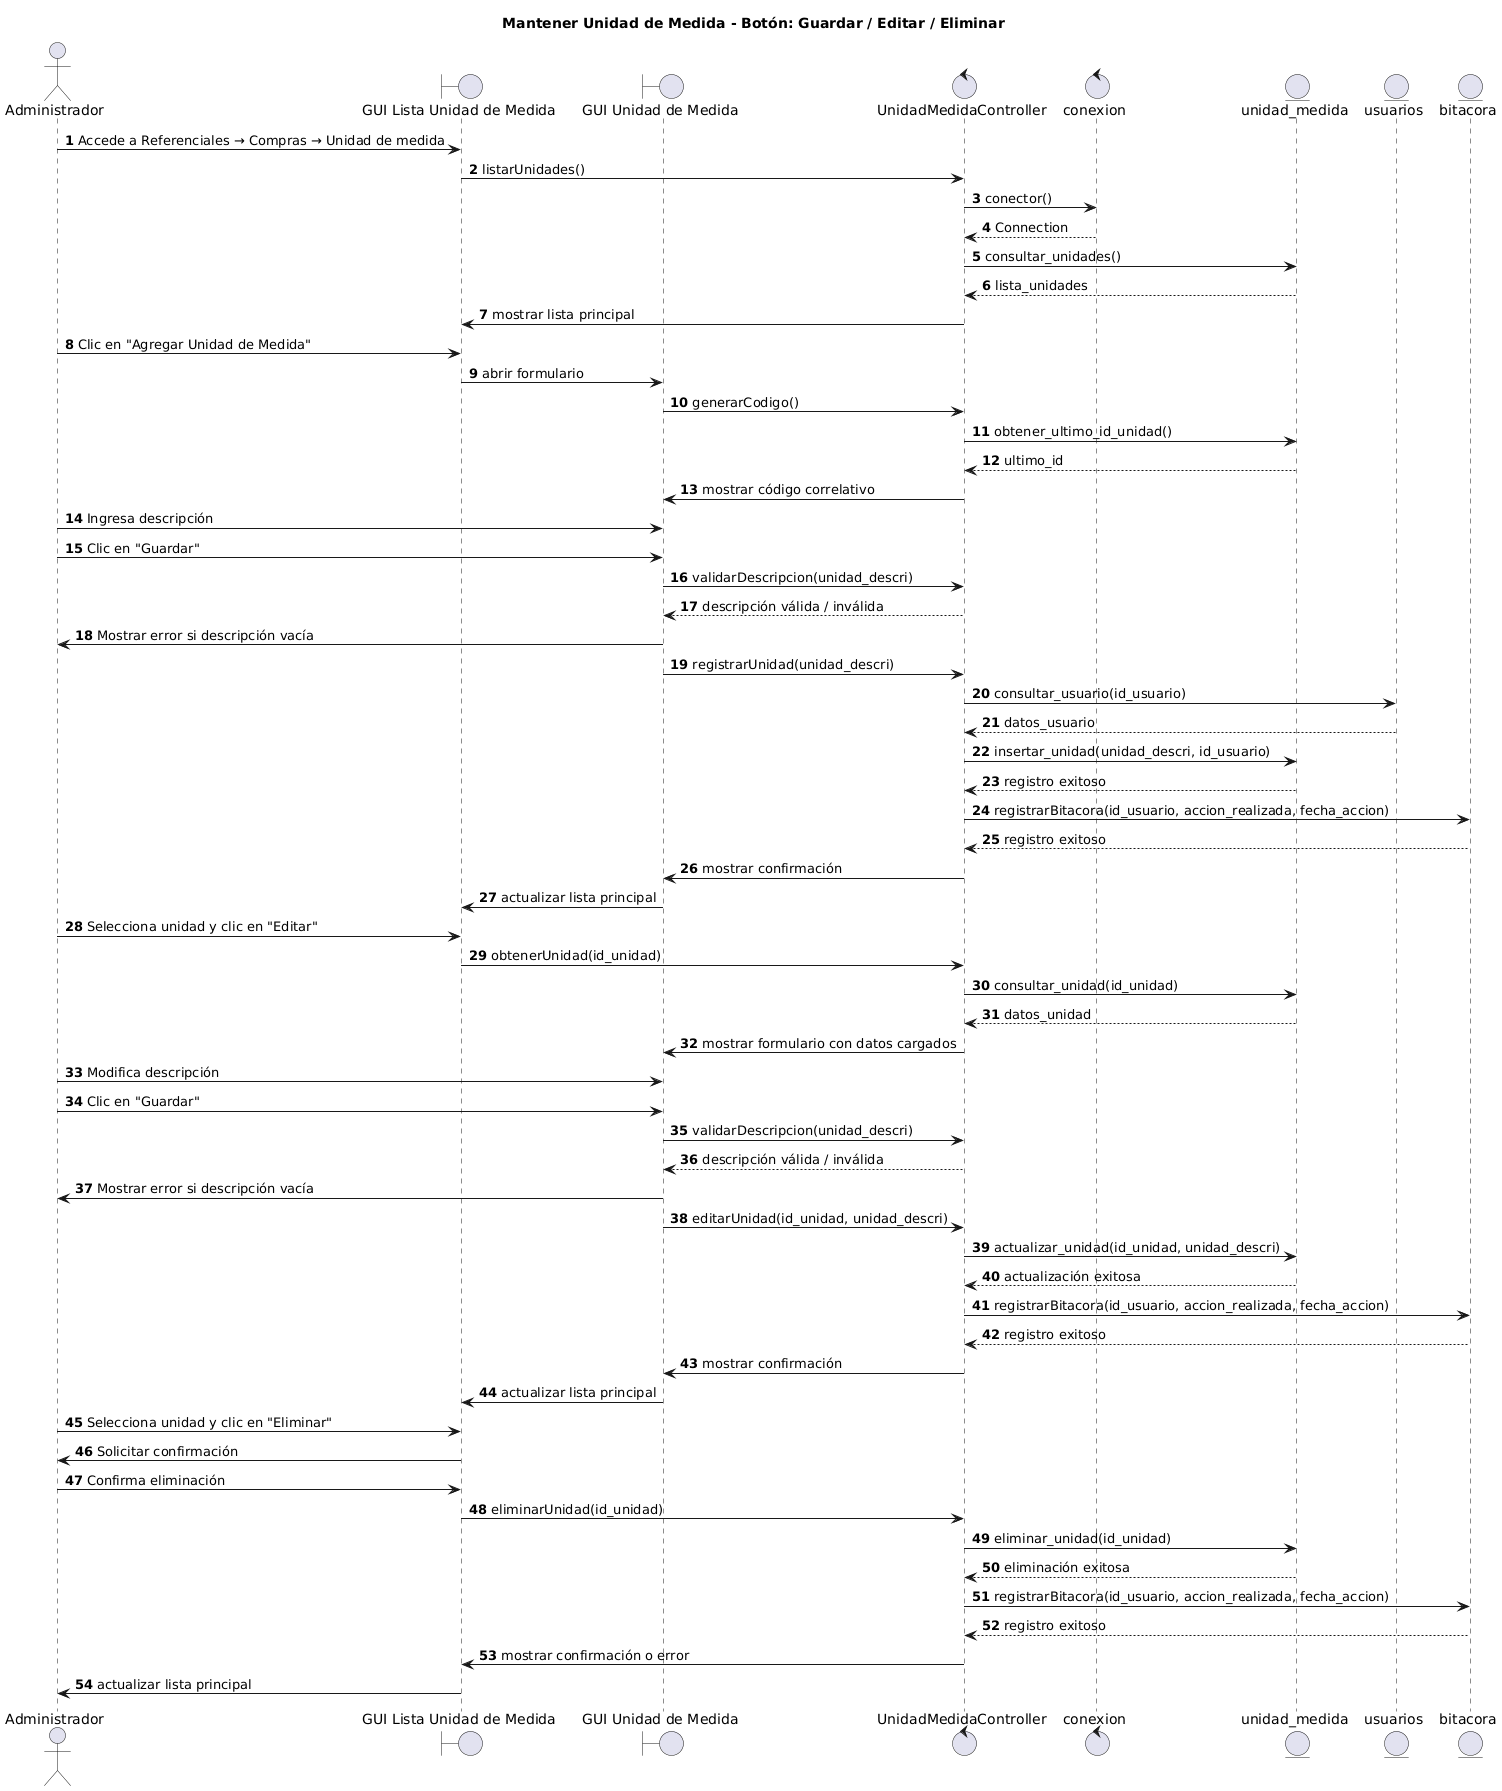

The diagram above was rendered by PlantUML. Its source (embedded in the PNG):
@startuml
title Mantener Unidad de Medida - Botón: Guardar / Editar / Eliminar

autonumber

actor "Administrador" as ADM
boundary "GUI Lista Unidad de Medida" as GUILista
boundary "GUI Unidad de Medida" as GUIForm
control "UnidadMedidaController" as CTRL
control "conexion" as CONX
entity "unidad_medida" as UM
entity "usuarios" as USU
entity "bitacora" as BIT

ADM -> GUILista : Accede a Referenciales → Compras → Unidad de medida
GUILista -> CTRL : listarUnidades()

CTRL -> CONX : conector()
CONX --> CTRL : Connection

CTRL -> UM : consultar_unidades()
UM --> CTRL : lista_unidades

CTRL -> GUILista : mostrar lista principal

ADM -> GUILista : Clic en "Agregar Unidad de Medida"
GUILista -> GUIForm : abrir formulario

GUIForm -> CTRL : generarCodigo()
CTRL -> UM : obtener_ultimo_id_unidad()
UM --> CTRL : ultimo_id
CTRL -> GUIForm : mostrar código correlativo

ADM -> GUIForm : Ingresa descripción
ADM -> GUIForm : Clic en "Guardar"

GUIForm -> CTRL : validarDescripcion(unidad_descri)
CTRL --> GUIForm : descripción válida / inválida
GUIForm -> ADM : Mostrar error si descripción vacía

GUIForm -> CTRL : registrarUnidad(unidad_descri)

CTRL -> USU : consultar_usuario(id_usuario)
USU --> CTRL : datos_usuario

CTRL -> UM : insertar_unidad(unidad_descri, id_usuario)
UM --> CTRL : registro exitoso

CTRL -> BIT : registrarBitacora(id_usuario, accion_realizada, fecha_accion)
BIT --> CTRL : registro exitoso

CTRL -> GUIForm : mostrar confirmación
GUIForm -> GUILista : actualizar lista principal

ADM -> GUILista : Selecciona unidad y clic en "Editar"
GUILista -> CTRL : obtenerUnidad(id_unidad)

CTRL -> UM : consultar_unidad(id_unidad)
UM --> CTRL : datos_unidad

CTRL -> GUIForm : mostrar formulario con datos cargados

ADM -> GUIForm : Modifica descripción
ADM -> GUIForm : Clic en "Guardar"

GUIForm -> CTRL : validarDescripcion(unidad_descri)
CTRL --> GUIForm : descripción válida / inválida
GUIForm -> ADM : Mostrar error si descripción vacía

GUIForm -> CTRL : editarUnidad(id_unidad, unidad_descri)

CTRL -> UM : actualizar_unidad(id_unidad, unidad_descri)
UM --> CTRL : actualización exitosa

CTRL -> BIT : registrarBitacora(id_usuario, accion_realizada, fecha_accion)
BIT --> CTRL : registro exitoso

CTRL -> GUIForm : mostrar confirmación
GUIForm -> GUILista : actualizar lista principal

ADM -> GUILista : Selecciona unidad y clic en "Eliminar"
GUILista -> ADM : Solicitar confirmación

ADM -> GUILista : Confirma eliminación
GUILista -> CTRL : eliminarUnidad(id_unidad)

CTRL -> UM : eliminar_unidad(id_unidad)
UM --> CTRL : eliminación exitosa

CTRL -> BIT : registrarBitacora(id_usuario, accion_realizada, fecha_accion)
BIT --> CTRL : registro exitoso

CTRL -> GUILista : mostrar confirmación o error
GUILista -> ADM : actualizar lista principal
@enduml